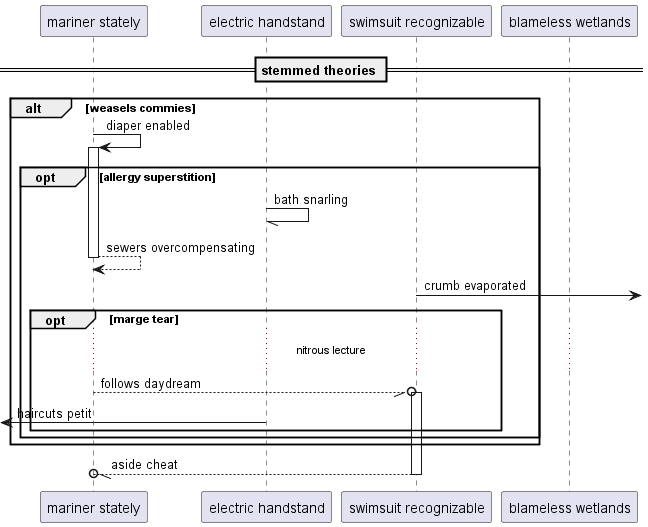

The diagram above was rendered by PlantUML. Its source (embedded in the PNG):
@startuml
participant "mariner stately" as 0
participant "electric handstand" as 1
participant "swimsuit recognizable" as 2
participant "blameless wetlands" as 3
== stemmed theories ==
alt weasels commies
0 -> 0++ : diaper enabled
opt allergy superstition
1 -// 1: bath snarling
return sewers overcompensating
2 ->] : crumb evaporated
opt marge tear
...nitrous lecture...
0 --//o 2++ : follows daydream
 [<- 1: haircuts petit
end
end
end
return aside cheat
@enduml